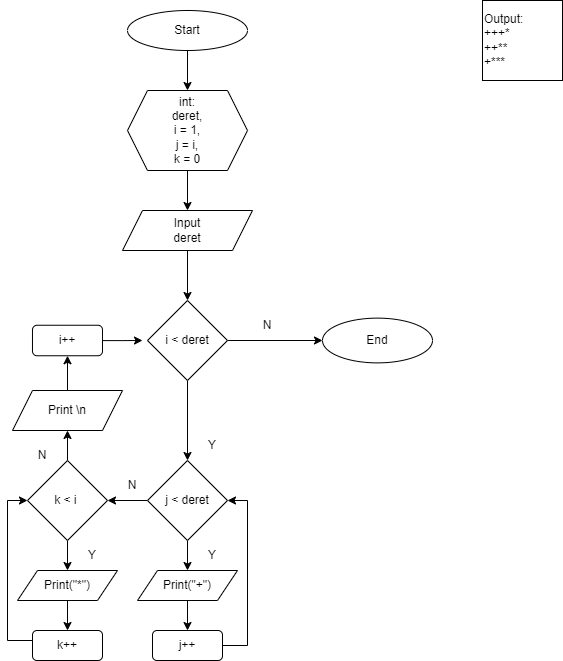

The diagram above was exported from draw.io. Its source (the exported page's mxGraphModel, read from the mxfile embedded in the PNG):
<mxGraphModel dx="1120" dy="506" grid="1" gridSize="10" guides="1" tooltips="1" connect="1" arrows="1" fold="1" page="1" pageScale="1" pageWidth="850" pageHeight="1100" math="0" shadow="0">
  <root>
    <mxCell id="0" />
    <mxCell id="1" parent="0" />
    <mxCell id="1ilgu0SeI3R6_H14Ya7X-1" value="Output:&lt;div&gt;+++*&lt;/div&gt;&lt;div&gt;++**&lt;br&gt;+***&lt;/div&gt;" style="whiteSpace=wrap;html=1;aspect=fixed;align=left;" parent="1" vertex="1">
      <mxGeometry x="730" y="20" width="80" height="80" as="geometry" />
    </mxCell>
    <mxCell id="73sUR4w42AFp7V4bTc31-3" style="edgeStyle=orthogonalEdgeStyle;rounded=0;orthogonalLoop=1;jettySize=auto;html=1;exitX=0.5;exitY=1;exitDx=0;exitDy=0;entryX=0.5;entryY=0;entryDx=0;entryDy=0;" edge="1" parent="1" source="73sUR4w42AFp7V4bTc31-1" target="73sUR4w42AFp7V4bTc31-2">
      <mxGeometry relative="1" as="geometry" />
    </mxCell>
    <mxCell id="73sUR4w42AFp7V4bTc31-1" value="Start" style="ellipse;whiteSpace=wrap;html=1;" vertex="1" parent="1">
      <mxGeometry x="375" y="30" width="120" height="40" as="geometry" />
    </mxCell>
    <mxCell id="73sUR4w42AFp7V4bTc31-5" style="edgeStyle=orthogonalEdgeStyle;rounded=0;orthogonalLoop=1;jettySize=auto;html=1;entryX=0.5;entryY=0;entryDx=0;entryDy=0;" edge="1" parent="1" source="73sUR4w42AFp7V4bTc31-2" target="73sUR4w42AFp7V4bTc31-4">
      <mxGeometry relative="1" as="geometry" />
    </mxCell>
    <mxCell id="73sUR4w42AFp7V4bTc31-2" value="int:&lt;div&gt;deret,&lt;/div&gt;&lt;div&gt;i = 1,&lt;/div&gt;&lt;div&gt;j = i,&lt;/div&gt;&lt;div&gt;k = 0&lt;/div&gt;" style="shape=hexagon;perimeter=hexagonPerimeter2;whiteSpace=wrap;html=1;fixedSize=1;" vertex="1" parent="1">
      <mxGeometry x="375" y="110" width="120" height="80" as="geometry" />
    </mxCell>
    <mxCell id="73sUR4w42AFp7V4bTc31-7" style="edgeStyle=orthogonalEdgeStyle;rounded=0;orthogonalLoop=1;jettySize=auto;html=1;exitX=0.5;exitY=1;exitDx=0;exitDy=0;entryX=0.5;entryY=0;entryDx=0;entryDy=0;" edge="1" parent="1" source="73sUR4w42AFp7V4bTc31-4" target="73sUR4w42AFp7V4bTc31-6">
      <mxGeometry relative="1" as="geometry" />
    </mxCell>
    <mxCell id="73sUR4w42AFp7V4bTc31-4" value="Input&lt;div&gt;deret&lt;/div&gt;" style="shape=parallelogram;perimeter=parallelogramPerimeter;whiteSpace=wrap;html=1;fixedSize=1;" vertex="1" parent="1">
      <mxGeometry x="370" y="230" width="130" height="40" as="geometry" />
    </mxCell>
    <mxCell id="73sUR4w42AFp7V4bTc31-69" style="edgeStyle=orthogonalEdgeStyle;rounded=0;orthogonalLoop=1;jettySize=auto;html=1;entryX=0;entryY=0.5;entryDx=0;entryDy=0;" edge="1" parent="1" source="73sUR4w42AFp7V4bTc31-6" target="73sUR4w42AFp7V4bTc31-49">
      <mxGeometry relative="1" as="geometry" />
    </mxCell>
    <mxCell id="73sUR4w42AFp7V4bTc31-75" style="edgeStyle=orthogonalEdgeStyle;rounded=0;orthogonalLoop=1;jettySize=auto;html=1;entryX=0.5;entryY=0;entryDx=0;entryDy=0;" edge="1" parent="1" source="73sUR4w42AFp7V4bTc31-6" target="73sUR4w42AFp7V4bTc31-8">
      <mxGeometry relative="1" as="geometry" />
    </mxCell>
    <mxCell id="73sUR4w42AFp7V4bTc31-6" value="i &amp;lt; deret" style="rhombus;whiteSpace=wrap;html=1;" vertex="1" parent="1">
      <mxGeometry x="395" y="320" width="80" height="80" as="geometry" />
    </mxCell>
    <mxCell id="73sUR4w42AFp7V4bTc31-38" value="" style="edgeStyle=orthogonalEdgeStyle;rounded=0;orthogonalLoop=1;jettySize=auto;html=1;" edge="1" parent="1" source="73sUR4w42AFp7V4bTc31-8" target="73sUR4w42AFp7V4bTc31-12">
      <mxGeometry relative="1" as="geometry" />
    </mxCell>
    <mxCell id="73sUR4w42AFp7V4bTc31-64" style="edgeStyle=orthogonalEdgeStyle;rounded=0;orthogonalLoop=1;jettySize=auto;html=1;entryX=1;entryY=0.5;entryDx=0;entryDy=0;" edge="1" parent="1" source="73sUR4w42AFp7V4bTc31-8" target="73sUR4w42AFp7V4bTc31-18">
      <mxGeometry relative="1" as="geometry" />
    </mxCell>
    <mxCell id="73sUR4w42AFp7V4bTc31-8" value="j &amp;lt; deret" style="rhombus;whiteSpace=wrap;html=1;" vertex="1" parent="1">
      <mxGeometry x="395" y="480" width="80" height="80" as="geometry" />
    </mxCell>
    <mxCell id="73sUR4w42AFp7V4bTc31-11" value="Y" style="text;html=1;align=center;verticalAlign=middle;whiteSpace=wrap;rounded=0;" vertex="1" parent="1">
      <mxGeometry x="445" y="450" width="30" height="30" as="geometry" />
    </mxCell>
    <mxCell id="73sUR4w42AFp7V4bTc31-40" value="" style="edgeStyle=orthogonalEdgeStyle;rounded=0;orthogonalLoop=1;jettySize=auto;html=1;" edge="1" parent="1" source="73sUR4w42AFp7V4bTc31-12" target="73sUR4w42AFp7V4bTc31-16">
      <mxGeometry relative="1" as="geometry" />
    </mxCell>
    <mxCell id="73sUR4w42AFp7V4bTc31-12" value="Print(&quot;+&quot;)" style="shape=parallelogram;perimeter=parallelogramPerimeter;whiteSpace=wrap;html=1;fixedSize=1;" vertex="1" parent="1">
      <mxGeometry x="385" y="590" width="100" height="30" as="geometry" />
    </mxCell>
    <mxCell id="73sUR4w42AFp7V4bTc31-14" value="Y" style="text;html=1;align=center;verticalAlign=middle;whiteSpace=wrap;rounded=0;" vertex="1" parent="1">
      <mxGeometry x="445" y="560" width="30" height="30" as="geometry" />
    </mxCell>
    <mxCell id="73sUR4w42AFp7V4bTc31-65" style="edgeStyle=orthogonalEdgeStyle;rounded=0;orthogonalLoop=1;jettySize=auto;html=1;entryX=1;entryY=0.5;entryDx=0;entryDy=0;" edge="1" parent="1" source="73sUR4w42AFp7V4bTc31-16" target="73sUR4w42AFp7V4bTc31-8">
      <mxGeometry relative="1" as="geometry">
        <Array as="points">
          <mxPoint x="495" y="665" />
          <mxPoint x="495" y="520" />
        </Array>
      </mxGeometry>
    </mxCell>
    <mxCell id="73sUR4w42AFp7V4bTc31-16" value="j++" style="rounded=1;whiteSpace=wrap;html=1;" vertex="1" parent="1">
      <mxGeometry x="400" y="650" width="70" height="30" as="geometry" />
    </mxCell>
    <mxCell id="73sUR4w42AFp7V4bTc31-44" value="" style="edgeStyle=orthogonalEdgeStyle;rounded=0;orthogonalLoop=1;jettySize=auto;html=1;" edge="1" parent="1" source="73sUR4w42AFp7V4bTc31-18" target="73sUR4w42AFp7V4bTc31-21">
      <mxGeometry relative="1" as="geometry" />
    </mxCell>
    <mxCell id="73sUR4w42AFp7V4bTc31-78" style="edgeStyle=orthogonalEdgeStyle;rounded=0;orthogonalLoop=1;jettySize=auto;html=1;entryX=0.5;entryY=1;entryDx=0;entryDy=0;" edge="1" parent="1" source="73sUR4w42AFp7V4bTc31-18" target="73sUR4w42AFp7V4bTc31-27">
      <mxGeometry relative="1" as="geometry" />
    </mxCell>
    <mxCell id="73sUR4w42AFp7V4bTc31-18" value="k &amp;lt; i&amp;nbsp;" style="rhombus;whiteSpace=wrap;html=1;" vertex="1" parent="1">
      <mxGeometry x="275" y="480" width="80" height="80" as="geometry" />
    </mxCell>
    <mxCell id="73sUR4w42AFp7V4bTc31-45" value="" style="edgeStyle=orthogonalEdgeStyle;rounded=0;orthogonalLoop=1;jettySize=auto;html=1;" edge="1" parent="1" source="73sUR4w42AFp7V4bTc31-21" target="73sUR4w42AFp7V4bTc31-22">
      <mxGeometry relative="1" as="geometry" />
    </mxCell>
    <mxCell id="73sUR4w42AFp7V4bTc31-21" value="Print(&quot;*&quot;)" style="shape=parallelogram;perimeter=parallelogramPerimeter;whiteSpace=wrap;html=1;fixedSize=1;" vertex="1" parent="1">
      <mxGeometry x="265" y="590" width="100" height="30" as="geometry" />
    </mxCell>
    <mxCell id="73sUR4w42AFp7V4bTc31-70" style="edgeStyle=orthogonalEdgeStyle;rounded=0;orthogonalLoop=1;jettySize=auto;html=1;entryX=0;entryY=0.5;entryDx=0;entryDy=0;" edge="1" parent="1" source="73sUR4w42AFp7V4bTc31-22" target="73sUR4w42AFp7V4bTc31-18">
      <mxGeometry relative="1" as="geometry">
        <Array as="points">
          <mxPoint x="255" y="660" />
          <mxPoint x="255" y="520" />
        </Array>
      </mxGeometry>
    </mxCell>
    <mxCell id="73sUR4w42AFp7V4bTc31-22" value="k++" style="rounded=1;whiteSpace=wrap;html=1;" vertex="1" parent="1">
      <mxGeometry x="280" y="650" width="70" height="30" as="geometry" />
    </mxCell>
    <mxCell id="73sUR4w42AFp7V4bTc31-80" value="" style="edgeStyle=orthogonalEdgeStyle;rounded=0;orthogonalLoop=1;jettySize=auto;html=1;" edge="1" parent="1" source="73sUR4w42AFp7V4bTc31-27" target="73sUR4w42AFp7V4bTc31-30">
      <mxGeometry relative="1" as="geometry" />
    </mxCell>
    <mxCell id="73sUR4w42AFp7V4bTc31-27" value="Print \n" style="shape=parallelogram;perimeter=parallelogramPerimeter;whiteSpace=wrap;html=1;fixedSize=1;" vertex="1" parent="1">
      <mxGeometry x="260" y="410" width="110" height="40" as="geometry" />
    </mxCell>
    <mxCell id="73sUR4w42AFp7V4bTc31-76" style="edgeStyle=orthogonalEdgeStyle;rounded=0;orthogonalLoop=1;jettySize=auto;html=1;" edge="1" parent="1" source="73sUR4w42AFp7V4bTc31-30">
      <mxGeometry relative="1" as="geometry">
        <mxPoint x="390" y="360" as="targetPoint" />
      </mxGeometry>
    </mxCell>
    <mxCell id="73sUR4w42AFp7V4bTc31-30" value="i++" style="rounded=1;whiteSpace=wrap;html=1;" vertex="1" parent="1">
      <mxGeometry x="280" y="344.75" width="70" height="30.5" as="geometry" />
    </mxCell>
    <mxCell id="73sUR4w42AFp7V4bTc31-31" value="Y" style="text;html=1;align=center;verticalAlign=middle;whiteSpace=wrap;rounded=0;" vertex="1" parent="1">
      <mxGeometry x="325" y="560" width="30" height="30" as="geometry" />
    </mxCell>
    <mxCell id="73sUR4w42AFp7V4bTc31-49" value="End" style="ellipse;whiteSpace=wrap;html=1;" vertex="1" parent="1">
      <mxGeometry x="570" y="337.62" width="110" height="44.75" as="geometry" />
    </mxCell>
    <mxCell id="73sUR4w42AFp7V4bTc31-51" value="N" style="text;html=1;align=center;verticalAlign=middle;whiteSpace=wrap;rounded=0;" vertex="1" parent="1">
      <mxGeometry x="500" y="330" width="30" height="30" as="geometry" />
    </mxCell>
    <mxCell id="73sUR4w42AFp7V4bTc31-53" value="N" style="text;html=1;align=center;verticalAlign=middle;whiteSpace=wrap;rounded=0;" vertex="1" parent="1">
      <mxGeometry x="365" y="490" width="30" height="30" as="geometry" />
    </mxCell>
    <mxCell id="73sUR4w42AFp7V4bTc31-81" value="N" style="text;html=1;align=center;verticalAlign=middle;whiteSpace=wrap;rounded=0;" vertex="1" parent="1">
      <mxGeometry x="275" y="460" width="30" height="30" as="geometry" />
    </mxCell>
  </root>
</mxGraphModel>